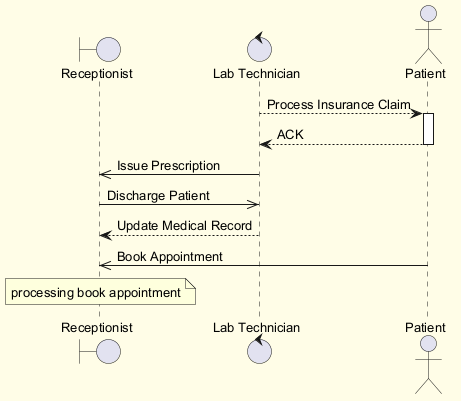

The diagram above was rendered by PlantUML. Its source (embedded in the PNG):
@startuml
skinparam backgroundColor #FFFDE7
skinparam classBackgroundColor #FFF9C4
skinparam classBorderColor #F57F17
skinparam defaultFontSize 13
boundary "Receptionist" as R
control "Lab Technician" as LT
actor "Patient" as P
LT --> P : Process Insurance Claim
activate P
P --> LT : ACK
deactivate P
LT ->> R : Issue Prescription
R ->> LT : Discharge Patient
LT --> R : Update Medical Record
P ->> R : Book Appointment
note over R : processing book appointment
@enduml